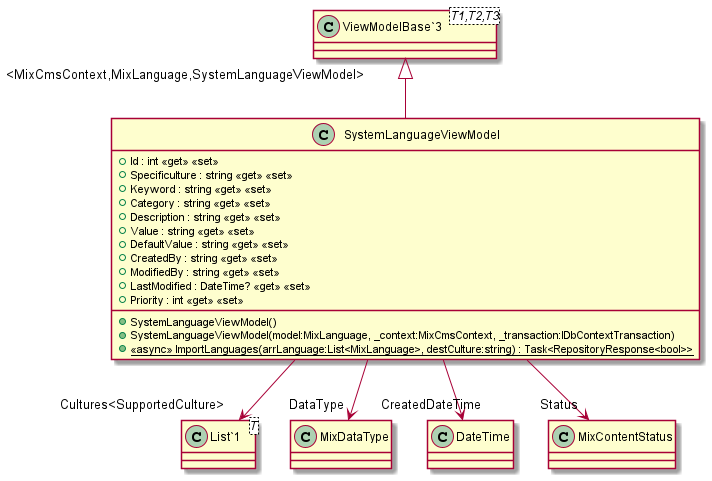

The diagram above was rendered by PlantUML. Its source (embedded in the PNG):
@startuml
class SystemLanguageViewModel {
    + Id : int <<get>> <<set>>
    + Specificulture : string <<get>> <<set>>
    + Keyword : string <<get>> <<set>>
    + Category : string <<get>> <<set>>
    + Description : string <<get>> <<set>>
    + Value : string <<get>> <<set>>
    + DefaultValue : string <<get>> <<set>>
    + CreatedBy : string <<get>> <<set>>
    + ModifiedBy : string <<get>> <<set>>
    + LastModified : DateTime? <<get>> <<set>>
    + Priority : int <<get>> <<set>>
    + SystemLanguageViewModel()
    + SystemLanguageViewModel(model:MixLanguage, _context:MixCmsContext, _transaction:IDbContextTransaction)
    + {static} <<async>> ImportLanguages(arrLanguage:List<MixLanguage>, destCulture:string) : Task<RepositoryResponse<bool>>
}
class "ViewModelBase`3"<T1,T2,T3> {
}
class "List`1"<T> {
}
"ViewModelBase`3" "<MixCmsContext,MixLanguage,SystemLanguageViewModel>" <|-- SystemLanguageViewModel
SystemLanguageViewModel --> "Cultures<SupportedCulture>" "List`1"
SystemLanguageViewModel --> "DataType" MixDataType
SystemLanguageViewModel --> "CreatedDateTime" DateTime
SystemLanguageViewModel --> "Status" MixContentStatus
@enduml